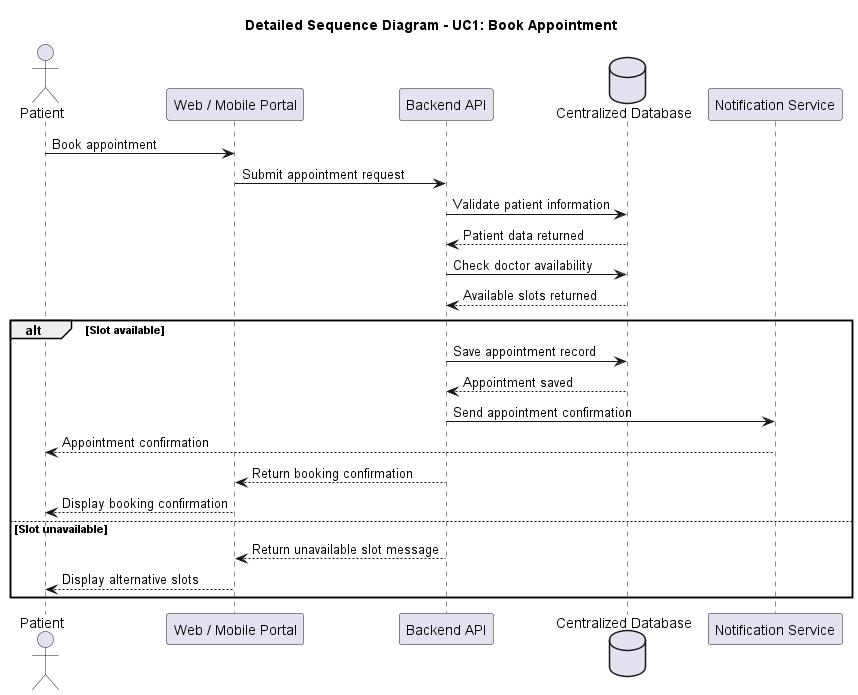

The diagram above was rendered by PlantUML. Its source (embedded in the PNG):
@startuml
title Detailed Sequence Diagram - UC1: Book Appointment

actor Patient as patient
participant "Web / Mobile Portal" as portal
participant "Backend API" as api
database "Centralized Database" as db
participant "Notification Service" as notif

patient -> portal : Book appointment
portal -> api : Submit appointment request

api -> db : Validate patient information
db --> api : Patient data returned

api -> db : Check doctor availability
db --> api : Available slots returned

alt Slot available
    api -> db : Save appointment record
    db --> api : Appointment saved

    api -> notif : Send appointment confirmation
    notif --> patient : Appointment confirmation

    api --> portal : Return booking confirmation
    portal --> patient : Display booking confirmation

else Slot unavailable
    api --> portal : Return unavailable slot message
    portal --> patient : Display alternative slots
end

@enduml